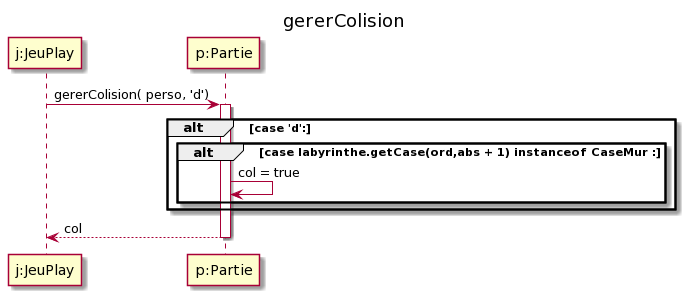

The diagram above was rendered by PlantUML. Its source (embedded in the PNG):
@startuml
title gererColision

participant "j:JeuPlay" as j
participant "p:Partie" as p

j -> p : gererColision( perso, 'd')
activate p
    alt case 'd':
       alt case labyrinthe.getCase(ord,abs + 1) instanceof CaseMur :
       p -> p : col = true
       end
    end

p --> j : col
deactivate p
@enduml